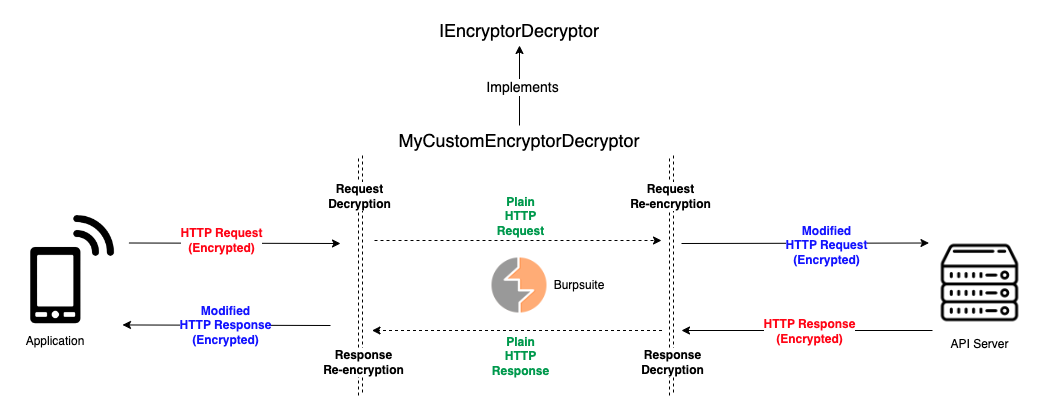

The diagram above was exported from draw.io. Its source (the exported page's mxGraphModel, read from the mxfile embedded in the PNG):
<mxGraphModel dx="1804" dy="481" grid="1" gridSize="10" guides="1" tooltips="1" connect="1" arrows="1" fold="1" page="1" pageScale="1" pageWidth="850" pageHeight="1100" math="0" shadow="0">
  <root>
    <mxCell id="0" />
    <mxCell id="1" parent="0" />
    <mxCell id="HrG-QyDoVIQ0T7nlsf5l-1" value="&lt;font style=&quot;font-size: 18px;&quot;&gt;IEncryptorDecryptor&lt;/font&gt;" style="text;html=1;strokeColor=none;fillColor=none;align=center;verticalAlign=middle;whiteSpace=wrap;rounded=0;" vertex="1" parent="1">
      <mxGeometry x="425" y="80" width="60" height="30" as="geometry" />
    </mxCell>
    <mxCell id="HrG-QyDoVIQ0T7nlsf5l-9" value="" style="edgeStyle=orthogonalEdgeStyle;rounded=0;orthogonalLoop=1;jettySize=auto;html=1;fontSize=14;" edge="1" parent="1" source="HrG-QyDoVIQ0T7nlsf5l-2" target="HrG-QyDoVIQ0T7nlsf5l-1">
      <mxGeometry relative="1" as="geometry" />
    </mxCell>
    <mxCell id="HrG-QyDoVIQ0T7nlsf5l-10" value="Implements" style="edgeLabel;html=1;align=center;verticalAlign=middle;resizable=0;points=[];fontSize=14;" vertex="1" connectable="0" parent="HrG-QyDoVIQ0T7nlsf5l-9">
      <mxGeometry x="-0.025" y="-2" relative="1" as="geometry">
        <mxPoint as="offset" />
      </mxGeometry>
    </mxCell>
    <mxCell id="HrG-QyDoVIQ0T7nlsf5l-2" value="&lt;span style=&quot;font-size: 18px;&quot;&gt;MyCustomEncryptorDecryptor&lt;/span&gt;" style="text;html=1;strokeColor=none;fillColor=none;align=center;verticalAlign=middle;whiteSpace=wrap;rounded=0;" vertex="1" parent="1">
      <mxGeometry x="425" y="190" width="60" height="30" as="geometry" />
    </mxCell>
    <mxCell id="HrG-QyDoVIQ0T7nlsf5l-14" value="" style="shape=image;verticalLabelPosition=bottom;labelBackgroundColor=default;verticalAlign=top;aspect=fixed;imageAspect=0;image=https://icons.iconarchive.com/icons/goescat/macaron/1024/burp-suite-icon.png;" vertex="1" parent="1">
      <mxGeometry x="427.5" y="322.5" width="55" height="55" as="geometry" />
    </mxCell>
    <mxCell id="HrG-QyDoVIQ0T7nlsf5l-16" value="API Server" style="shape=image;verticalLabelPosition=bottom;labelBackgroundColor=default;verticalAlign=top;aspect=fixed;imageAspect=0;image=https://www.freepnglogos.com/uploads/server-png/server-icon-download-icons-17.png;" vertex="1" parent="1">
      <mxGeometry x="868" y="300" width="95" height="95" as="geometry" />
    </mxCell>
    <mxCell id="HrG-QyDoVIQ0T7nlsf5l-26" value="" style="group" vertex="1" connectable="0" parent="1">
      <mxGeometry x="-49" y="280" width="113.44" height="140" as="geometry" />
    </mxCell>
    <mxCell id="HrG-QyDoVIQ0T7nlsf5l-22" value="" style="shape=image;verticalLabelPosition=bottom;labelBackgroundColor=default;verticalAlign=top;aspect=fixed;imageAspect=0;image=data:image/png,(base64 omitted: 31756 chars);clipPath=inset(0% 22.67% 0% 22.33%);" vertex="1" parent="HrG-QyDoVIQ0T7nlsf5l-26">
      <mxGeometry width="113.44" height="110" as="geometry" />
    </mxCell>
    <mxCell id="HrG-QyDoVIQ0T7nlsf5l-23" value="&lt;font style=&quot;font-size: 12px;&quot;&gt;Application&lt;/font&gt;" style="text;html=1;strokeColor=none;fillColor=none;align=center;verticalAlign=middle;whiteSpace=wrap;rounded=0;fontSize=14;" vertex="1" parent="HrG-QyDoVIQ0T7nlsf5l-26">
      <mxGeometry x="10" y="110" width="60" height="30" as="geometry" />
    </mxCell>
    <mxCell id="HrG-QyDoVIQ0T7nlsf5l-29" value="" style="endArrow=classic;html=1;rounded=0;fontSize=12;exitX=1;exitY=0.25;exitDx=0;exitDy=0;" edge="1" parent="1" source="HrG-QyDoVIQ0T7nlsf5l-22">
      <mxGeometry width="50" height="50" relative="1" as="geometry">
        <mxPoint x="186" y="320" as="sourcePoint" />
        <mxPoint x="276" y="308" as="targetPoint" />
      </mxGeometry>
    </mxCell>
    <mxCell id="HrG-QyDoVIQ0T7nlsf5l-30" value="&lt;b&gt;&lt;font color=&quot;#ff0516&quot;&gt;HTTP Request &lt;br&gt;(Encrypted)&lt;/font&gt;&lt;/b&gt;" style="edgeLabel;html=1;align=center;verticalAlign=middle;resizable=0;points=[];fontSize=12;" vertex="1" connectable="0" parent="HrG-QyDoVIQ0T7nlsf5l-29">
      <mxGeometry x="0.1601" y="-2" relative="1" as="geometry">
        <mxPoint x="-31" y="-5" as="offset" />
      </mxGeometry>
    </mxCell>
    <mxCell id="HrG-QyDoVIQ0T7nlsf5l-31" value="" style="endArrow=classic;html=1;rounded=0;fontSize=12;entryX=-0.037;entryY=0.079;entryDx=0;entryDy=0;entryPerimeter=0;" edge="1" parent="1" target="HrG-QyDoVIQ0T7nlsf5l-16">
      <mxGeometry width="50" height="50" relative="1" as="geometry">
        <mxPoint x="617" y="308" as="sourcePoint" />
        <mxPoint x="753.56" y="132.5" as="targetPoint" />
      </mxGeometry>
    </mxCell>
    <mxCell id="HrG-QyDoVIQ0T7nlsf5l-32" value="&lt;b&gt;&lt;font color=&quot;#1414ff&quot;&gt;Modified &lt;br&gt;HTTP Request&lt;br&gt;(Encrypted)&lt;/font&gt;&lt;/b&gt;" style="edgeLabel;html=1;align=center;verticalAlign=middle;resizable=0;points=[];fontSize=12;" vertex="1" connectable="0" parent="HrG-QyDoVIQ0T7nlsf5l-31">
      <mxGeometry x="0.1601" y="-2" relative="1" as="geometry">
        <mxPoint as="offset" />
      </mxGeometry>
    </mxCell>
    <mxCell id="HrG-QyDoVIQ0T7nlsf5l-35" value="" style="endArrow=classic;html=1;rounded=0;fontSize=12;fontColor=#FF0516;exitX=0;exitY=1;exitDx=0;exitDy=0;" edge="1" parent="1" source="HrG-QyDoVIQ0T7nlsf5l-16">
      <mxGeometry width="50" height="50" relative="1" as="geometry">
        <mxPoint x="477" y="330" as="sourcePoint" />
        <mxPoint x="617" y="395" as="targetPoint" />
      </mxGeometry>
    </mxCell>
    <mxCell id="HrG-QyDoVIQ0T7nlsf5l-36" value="&lt;b&gt;HTTP Response&lt;br&gt;(Encrypted)&lt;br&gt;&lt;/b&gt;" style="edgeLabel;html=1;align=center;verticalAlign=middle;resizable=0;points=[];fontSize=12;fontColor=#FF0516;" vertex="1" connectable="0" parent="HrG-QyDoVIQ0T7nlsf5l-35">
      <mxGeometry x="-0.1708" relative="1" as="geometry">
        <mxPoint x="-20" as="offset" />
      </mxGeometry>
    </mxCell>
    <mxCell id="HrG-QyDoVIQ0T7nlsf5l-37" value="" style="endArrow=classic;html=1;rounded=0;fontSize=12;fontColor=#FF0516;entryX=0.943;entryY=0.995;entryDx=0;entryDy=0;entryPerimeter=0;" edge="1" parent="1" target="HrG-QyDoVIQ0T7nlsf5l-22">
      <mxGeometry width="50" height="50" relative="1" as="geometry">
        <mxPoint x="266" y="390" as="sourcePoint" />
        <mxPoint x="106" y="394" as="targetPoint" />
      </mxGeometry>
    </mxCell>
    <mxCell id="HrG-QyDoVIQ0T7nlsf5l-38" value="&lt;b&gt;&lt;font color=&quot;#1414ff&quot;&gt;Modified &lt;br&gt;HTTP Response&lt;br&gt;(Encrypted)&lt;/font&gt;&lt;br&gt;&lt;/b&gt;" style="edgeLabel;html=1;align=center;verticalAlign=middle;resizable=0;points=[];fontSize=12;fontColor=#FF0516;" vertex="1" connectable="0" parent="HrG-QyDoVIQ0T7nlsf5l-37">
      <mxGeometry x="-0.1708" relative="1" as="geometry">
        <mxPoint x="-20" as="offset" />
      </mxGeometry>
    </mxCell>
    <mxCell id="HrG-QyDoVIQ0T7nlsf5l-41" value="" style="endArrow=none;html=1;rounded=0;fontSize=12;fontColor=#1414FF;dashed=1;startArrow=none;startFill=0;endFill=0;shape=link;" edge="1" parent="1">
      <mxGeometry width="50" height="50" relative="1" as="geometry">
        <mxPoint x="296" y="220" as="sourcePoint" />
        <mxPoint x="296" y="460" as="targetPoint" />
      </mxGeometry>
    </mxCell>
    <mxCell id="HrG-QyDoVIQ0T7nlsf5l-42" value="&lt;font color=&quot;#000000&quot;&gt;&lt;b&gt;Request &lt;br&gt;Decryption&lt;br&gt;&lt;/b&gt;&lt;/font&gt;" style="edgeLabel;html=1;align=center;verticalAlign=middle;resizable=0;points=[];fontSize=12;fontColor=#1414FF;" vertex="1" connectable="0" parent="HrG-QyDoVIQ0T7nlsf5l-41">
      <mxGeometry x="-0.1246" y="-2" relative="1" as="geometry">
        <mxPoint y="-65" as="offset" />
      </mxGeometry>
    </mxCell>
    <mxCell id="HrG-QyDoVIQ0T7nlsf5l-45" value="&lt;b&gt;Response &lt;br&gt;Re-encryption&lt;/b&gt;" style="edgeLabel;html=1;align=center;verticalAlign=middle;resizable=0;points=[];fontSize=12;fontColor=#000000;" vertex="1" connectable="0" parent="HrG-QyDoVIQ0T7nlsf5l-41">
      <mxGeometry x="0.7125" y="2" relative="1" as="geometry">
        <mxPoint as="offset" />
      </mxGeometry>
    </mxCell>
    <mxCell id="HrG-QyDoVIQ0T7nlsf5l-43" value="" style="endArrow=none;html=1;rounded=0;fontSize=12;fontColor=#1414FF;dashed=1;startArrow=none;startFill=0;endFill=0;shape=link;" edge="1" parent="1">
      <mxGeometry width="50" height="50" relative="1" as="geometry">
        <mxPoint x="607" y="220" as="sourcePoint" />
        <mxPoint x="607" y="460" as="targetPoint" />
      </mxGeometry>
    </mxCell>
    <mxCell id="HrG-QyDoVIQ0T7nlsf5l-44" value="&lt;font color=&quot;#000000&quot;&gt;&lt;b&gt;Request &lt;br&gt;Re-encryption&lt;/b&gt;&lt;/font&gt;" style="edgeLabel;html=1;align=center;verticalAlign=middle;resizable=0;points=[];fontSize=12;fontColor=#1414FF;" vertex="1" connectable="0" parent="HrG-QyDoVIQ0T7nlsf5l-43">
      <mxGeometry x="-0.1246" y="-2" relative="1" as="geometry">
        <mxPoint y="-65" as="offset" />
      </mxGeometry>
    </mxCell>
    <mxCell id="HrG-QyDoVIQ0T7nlsf5l-46" value="&lt;b&gt;Response &lt;br&gt;Decryption&lt;/b&gt;" style="edgeLabel;html=1;align=center;verticalAlign=middle;resizable=0;points=[];fontSize=12;fontColor=#000000;" vertex="1" connectable="0" parent="HrG-QyDoVIQ0T7nlsf5l-43">
      <mxGeometry x="0.7167" relative="1" as="geometry">
        <mxPoint as="offset" />
      </mxGeometry>
    </mxCell>
    <mxCell id="HrG-QyDoVIQ0T7nlsf5l-49" value="" style="endArrow=classic;html=1;rounded=0;fontSize=12;entryX=0;entryY=0;entryDx=0;entryDy=0;dashed=1;" edge="1" parent="1">
      <mxGeometry width="50" height="50" relative="1" as="geometry">
        <mxPoint x="310" y="305" as="sourcePoint" />
        <mxPoint x="597" y="305" as="targetPoint" />
      </mxGeometry>
    </mxCell>
    <mxCell id="HrG-QyDoVIQ0T7nlsf5l-50" value="&lt;b style=&quot;&quot;&gt;&lt;font color=&quot;#00994d&quot;&gt;Plain &lt;br&gt;HTTP&lt;br&gt;Request&lt;/font&gt;&lt;/b&gt;" style="edgeLabel;html=1;align=center;verticalAlign=middle;resizable=0;points=[];fontSize=12;" vertex="1" connectable="0" parent="HrG-QyDoVIQ0T7nlsf5l-49">
      <mxGeometry x="0.1601" y="-2" relative="1" as="geometry">
        <mxPoint x="-21" y="-27" as="offset" />
      </mxGeometry>
    </mxCell>
    <mxCell id="HrG-QyDoVIQ0T7nlsf5l-51" value="" style="endArrow=classic;html=1;rounded=0;fontSize=12;dashed=1;" edge="1" parent="1">
      <mxGeometry width="50" height="50" relative="1" as="geometry">
        <mxPoint x="597.5" y="395" as="sourcePoint" />
        <mxPoint x="307.5" y="395" as="targetPoint" />
      </mxGeometry>
    </mxCell>
    <mxCell id="HrG-QyDoVIQ0T7nlsf5l-52" value="&lt;b style=&quot;&quot;&gt;&lt;font color=&quot;#00994d&quot;&gt;Plain &lt;br&gt;HTTP&lt;br&gt;Response&lt;/font&gt;&lt;/b&gt;" style="edgeLabel;html=1;align=center;verticalAlign=middle;resizable=0;points=[];fontSize=12;" vertex="1" connectable="0" parent="HrG-QyDoVIQ0T7nlsf5l-51">
      <mxGeometry x="0.1601" y="-2" relative="1" as="geometry">
        <mxPoint x="26" y="27" as="offset" />
      </mxGeometry>
    </mxCell>
    <mxCell id="HrG-QyDoVIQ0T7nlsf5l-53" value="&lt;font color=&quot;#000000&quot;&gt;Burpsuite&lt;/font&gt;" style="text;html=1;strokeColor=none;fillColor=none;align=center;verticalAlign=middle;whiteSpace=wrap;rounded=0;fontSize=12;fontColor=#66FF66;" vertex="1" parent="1">
      <mxGeometry x="485" y="335" width="60" height="30" as="geometry" />
    </mxCell>
  </root>
</mxGraphModel>